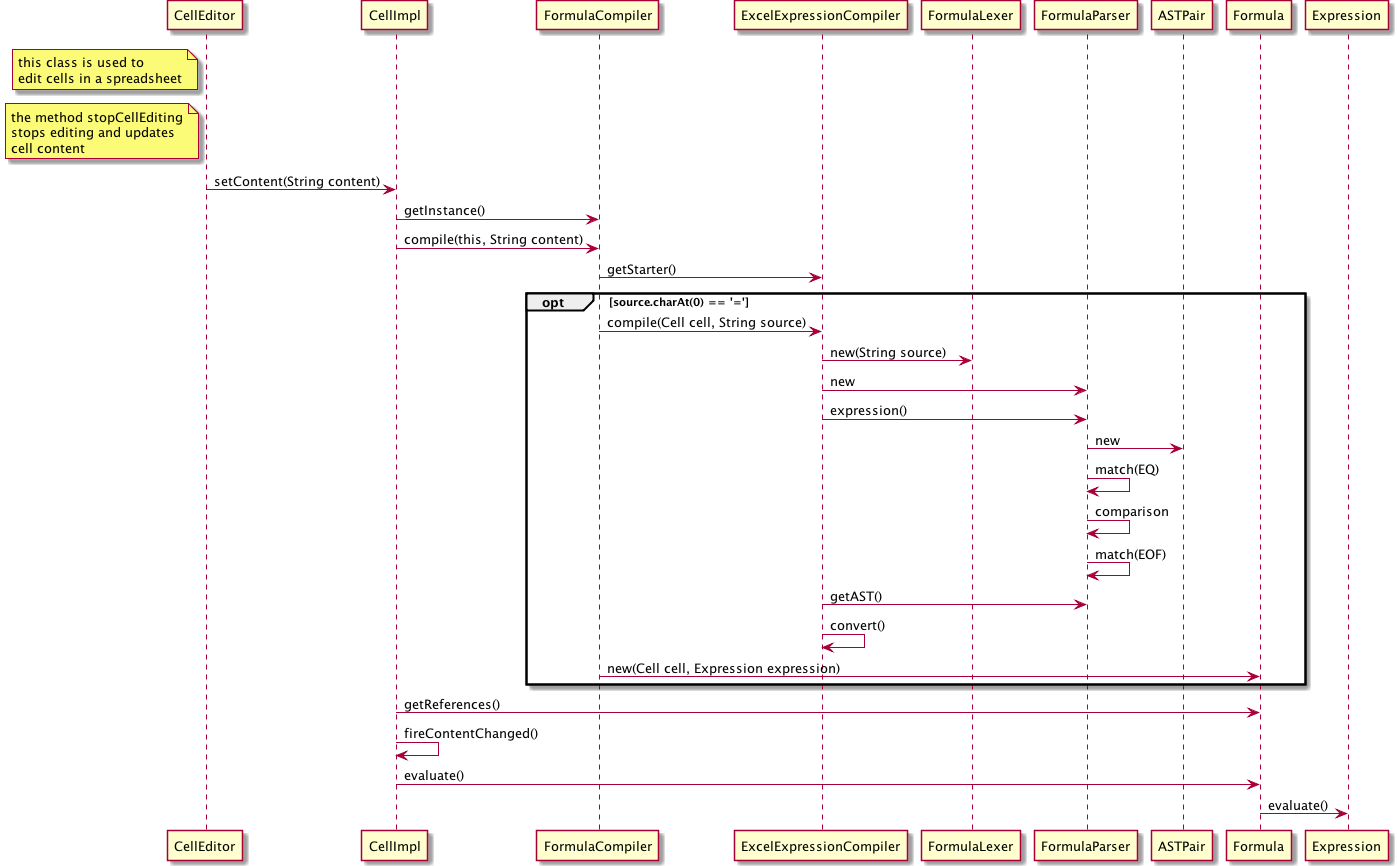

The diagram above was rendered by PlantUML. Its source (embedded in the PNG):
@startuml Diagrams/sd_current_language.png
note left of CellEditor
 this class is used to 
 edit cells in a spreadsheet
end note
note left of CellEditor
 the method stopCellEditing
 stops editing and updates
 cell content
end note
CellEditor -> CellImpl: setContent(String content)
CellImpl -> FormulaCompiler: getInstance()
CellImpl -> FormulaCompiler: compile(this, String content)
FormulaCompiler -> ExcelExpressionCompiler: getStarter()
opt source.charAt(0) == '='
FormulaCompiler -> ExcelExpressionCompiler: compile(Cell cell, String source)
ExcelExpressionCompiler -> FormulaLexer: new(String source)
ExcelExpressionCompiler -> FormulaParser: new
ExcelExpressionCompiler -> FormulaParser: expression()
FormulaParser -> ASTPair: new
FormulaParser -> FormulaParser: match(EQ)
FormulaParser -> FormulaParser: comparison
FormulaParser -> FormulaParser: match(EOF)
ExcelExpressionCompiler -> FormulaParser: getAST()
ExcelExpressionCompiler -> ExcelExpressionCompiler: convert()
FormulaCompiler -> Formula: new(Cell cell, Expression expression)
end
CellImpl -> Formula: getReferences()
CellImpl -> CellImpl: fireContentChanged()
CellImpl -> Formula: evaluate()
Formula -> Expression: evaluate()
@enduml